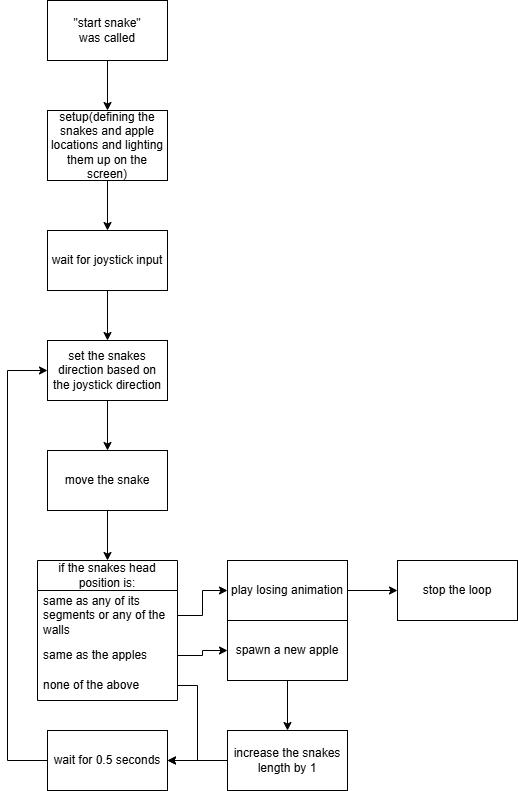

The diagram above was exported from draw.io. Its source (the exported page's mxGraphModel, read from the mxfile embedded in the PNG):
<mxGraphModel dx="950" dy="592" grid="1" gridSize="10" guides="1" tooltips="1" connect="1" arrows="1" fold="1" page="1" pageScale="1" pageWidth="850" pageHeight="1100" math="0" shadow="0">
  <root>
    <mxCell id="0" />
    <mxCell id="1" parent="0" />
    <mxCell id="HpKZfNXGrbjHtRd1Aug9-4" edge="1" parent="1" source="HpKZfNXGrbjHtRd1Aug9-1" style="edgeStyle=orthogonalEdgeStyle;rounded=0;orthogonalLoop=1;jettySize=auto;html=1;exitX=0.5;exitY=1;exitDx=0;exitDy=0;entryX=0.5;entryY=0;entryDx=0;entryDy=0;" target="HpKZfNXGrbjHtRd1Aug9-3">
      <mxGeometry relative="1" as="geometry" />
    </mxCell>
    <mxCell id="HpKZfNXGrbjHtRd1Aug9-1" parent="1" style="rounded=0;whiteSpace=wrap;html=1;" value="&quot;start snake&quot;&lt;div&gt;was called&lt;/div&gt;" vertex="1">
      <mxGeometry height="60" width="120" x="370" y="280" as="geometry" />
    </mxCell>
    <mxCell id="HpKZfNXGrbjHtRd1Aug9-6" edge="1" parent="1" source="HpKZfNXGrbjHtRd1Aug9-3" style="edgeStyle=orthogonalEdgeStyle;rounded=0;orthogonalLoop=1;jettySize=auto;html=1;exitX=0.5;exitY=1;exitDx=0;exitDy=0;" target="HpKZfNXGrbjHtRd1Aug9-5">
      <mxGeometry relative="1" as="geometry" />
    </mxCell>
    <mxCell id="HpKZfNXGrbjHtRd1Aug9-3" parent="1" style="rounded=0;whiteSpace=wrap;html=1;" value="setup(defining the snakes and apple locations and lighting them up on the screen)" vertex="1">
      <mxGeometry height="70" width="120" x="370" y="390" as="geometry" />
    </mxCell>
    <mxCell id="HpKZfNXGrbjHtRd1Aug9-8" edge="1" parent="1" source="HpKZfNXGrbjHtRd1Aug9-5" style="edgeStyle=orthogonalEdgeStyle;rounded=0;orthogonalLoop=1;jettySize=auto;html=1;exitX=0.5;exitY=1;exitDx=0;exitDy=0;" target="HpKZfNXGrbjHtRd1Aug9-7">
      <mxGeometry relative="1" as="geometry" />
    </mxCell>
    <mxCell id="HpKZfNXGrbjHtRd1Aug9-5" parent="1" style="rounded=0;whiteSpace=wrap;html=1;" value="wait for joystick input" vertex="1">
      <mxGeometry height="60" width="120" x="370" y="510" as="geometry" />
    </mxCell>
    <mxCell id="HpKZfNXGrbjHtRd1Aug9-11" edge="1" parent="1" source="HpKZfNXGrbjHtRd1Aug9-7" style="edgeStyle=orthogonalEdgeStyle;rounded=0;orthogonalLoop=1;jettySize=auto;html=1;exitX=0.5;exitY=1;exitDx=0;exitDy=0;entryX=0.5;entryY=0;entryDx=0;entryDy=0;" target="HpKZfNXGrbjHtRd1Aug9-10">
      <mxGeometry relative="1" as="geometry" />
    </mxCell>
    <mxCell id="HpKZfNXGrbjHtRd1Aug9-7" parent="1" style="rounded=0;whiteSpace=wrap;html=1;" value="set the snakes direction based on the joystick direction" vertex="1">
      <mxGeometry height="60" width="120" x="370" y="620" as="geometry" />
    </mxCell>
    <mxCell id="HpKZfNXGrbjHtRd1Aug9-16" edge="1" parent="1" source="HpKZfNXGrbjHtRd1Aug9-10" style="edgeStyle=orthogonalEdgeStyle;rounded=0;orthogonalLoop=1;jettySize=auto;html=1;exitX=0.5;exitY=1;exitDx=0;exitDy=0;entryX=0.5;entryY=0;entryDx=0;entryDy=0;">
      <mxGeometry relative="1" as="geometry">
        <mxPoint x="430" y="840" as="targetPoint" />
      </mxGeometry>
    </mxCell>
    <mxCell id="HpKZfNXGrbjHtRd1Aug9-10" parent="1" style="rounded=0;whiteSpace=wrap;html=1;" value="move the snake" vertex="1">
      <mxGeometry height="60" width="120" x="370" y="730" as="geometry" />
    </mxCell>
    <mxCell id="HpKZfNXGrbjHtRd1Aug9-19" edge="1" parent="1" source="HpKZfNXGrbjHtRd1Aug9-17" style="edgeStyle=orthogonalEdgeStyle;rounded=0;orthogonalLoop=1;jettySize=auto;html=1;exitX=0.5;exitY=1;exitDx=0;exitDy=0;" target="HpKZfNXGrbjHtRd1Aug9-18">
      <mxGeometry relative="1" as="geometry" />
    </mxCell>
    <mxCell id="HpKZfNXGrbjHtRd1Aug9-17" parent="1" style="rounded=0;whiteSpace=wrap;html=1;" value="spawn a new apple" vertex="1">
      <mxGeometry height="60" width="120" x="550" y="900" as="geometry" />
    </mxCell>
    <mxCell id="HpKZfNXGrbjHtRd1Aug9-42" edge="1" parent="1" source="HpKZfNXGrbjHtRd1Aug9-18" style="edgeStyle=orthogonalEdgeStyle;rounded=0;orthogonalLoop=1;jettySize=auto;html=1;exitX=0;exitY=0.5;exitDx=0;exitDy=0;entryX=1;entryY=0.5;entryDx=0;entryDy=0;" target="HpKZfNXGrbjHtRd1Aug9-22">
      <mxGeometry relative="1" as="geometry" />
    </mxCell>
    <mxCell id="HpKZfNXGrbjHtRd1Aug9-18" parent="1" style="rounded=0;whiteSpace=wrap;html=1;" value="increase the snakes length by 1" vertex="1">
      <mxGeometry height="60" width="120" x="550" y="1010" as="geometry" />
    </mxCell>
    <mxCell id="HpKZfNXGrbjHtRd1Aug9-44" edge="1" parent="1" source="HpKZfNXGrbjHtRd1Aug9-22" style="edgeStyle=orthogonalEdgeStyle;rounded=0;orthogonalLoop=1;jettySize=auto;html=1;exitX=0;exitY=0.5;exitDx=0;exitDy=0;entryX=0;entryY=0.5;entryDx=0;entryDy=0;" target="HpKZfNXGrbjHtRd1Aug9-7">
      <mxGeometry relative="1" as="geometry">
        <Array as="points">
          <mxPoint x="330" y="1040" />
          <mxPoint x="330" y="650" />
        </Array>
      </mxGeometry>
    </mxCell>
    <mxCell id="HpKZfNXGrbjHtRd1Aug9-22" parent="1" style="rounded=0;whiteSpace=wrap;html=1;" value="wait for 0.5 seconds" vertex="1">
      <mxGeometry height="60" width="120" x="370" y="1010" as="geometry" />
    </mxCell>
    <mxCell id="HpKZfNXGrbjHtRd1Aug9-32" parent="1" style="swimlane;fontStyle=0;childLayout=stackLayout;horizontal=1;startSize=30;horizontalStack=0;resizeParent=1;resizeParentMax=0;resizeLast=0;collapsible=1;marginBottom=0;whiteSpace=wrap;html=1;" value="if the snakes head position is:" vertex="1">
      <mxGeometry height="140" width="140" x="360" y="840" as="geometry" />
    </mxCell>
    <mxCell id="HpKZfNXGrbjHtRd1Aug9-33" parent="HpKZfNXGrbjHtRd1Aug9-32" style="text;strokeColor=none;fillColor=none;align=left;verticalAlign=middle;spacingLeft=4;spacingRight=4;overflow=hidden;points=[[0,0.5],[1,0.5]];portConstraint=eastwest;rotatable=0;whiteSpace=wrap;html=1;" value="same as any of its segments or any of the walls" vertex="1">
      <mxGeometry height="50" width="140" y="30" as="geometry" />
    </mxCell>
    <mxCell id="HpKZfNXGrbjHtRd1Aug9-34" parent="HpKZfNXGrbjHtRd1Aug9-32" style="text;strokeColor=none;fillColor=none;align=left;verticalAlign=middle;spacingLeft=4;spacingRight=4;overflow=hidden;points=[[0,0.5],[1,0.5]];portConstraint=eastwest;rotatable=0;whiteSpace=wrap;html=1;" value="same as the apples" vertex="1">
      <mxGeometry height="30" width="140" y="80" as="geometry" />
    </mxCell>
    <mxCell id="HpKZfNXGrbjHtRd1Aug9-35" parent="HpKZfNXGrbjHtRd1Aug9-32" style="text;strokeColor=none;fillColor=none;align=left;verticalAlign=middle;spacingLeft=4;spacingRight=4;overflow=hidden;points=[[0,0.5],[1,0.5]];portConstraint=eastwest;rotatable=0;whiteSpace=wrap;html=1;" value="none of the above" vertex="1">
      <mxGeometry height="30" width="140" y="110" as="geometry" />
    </mxCell>
    <mxCell id="HpKZfNXGrbjHtRd1Aug9-39" edge="1" parent="1" source="HpKZfNXGrbjHtRd1Aug9-34" style="edgeStyle=orthogonalEdgeStyle;rounded=0;orthogonalLoop=1;jettySize=auto;html=1;exitX=1;exitY=0.5;exitDx=0;exitDy=0;entryX=0;entryY=0.5;entryDx=0;entryDy=0;" target="HpKZfNXGrbjHtRd1Aug9-17">
      <mxGeometry relative="1" as="geometry" />
    </mxCell>
    <mxCell id="HpKZfNXGrbjHtRd1Aug9-46" edge="1" parent="1" source="HpKZfNXGrbjHtRd1Aug9-40" style="edgeStyle=orthogonalEdgeStyle;rounded=0;orthogonalLoop=1;jettySize=auto;html=1;exitX=1;exitY=0.5;exitDx=0;exitDy=0;entryX=0;entryY=0.5;entryDx=0;entryDy=0;" target="HpKZfNXGrbjHtRd1Aug9-45">
      <mxGeometry relative="1" as="geometry" />
    </mxCell>
    <mxCell id="HpKZfNXGrbjHtRd1Aug9-40" parent="1" style="rounded=0;whiteSpace=wrap;html=1;" value="play losing animation" vertex="1">
      <mxGeometry height="60" width="120" x="550" y="840" as="geometry" />
    </mxCell>
    <mxCell id="HpKZfNXGrbjHtRd1Aug9-41" edge="1" parent="1" source="HpKZfNXGrbjHtRd1Aug9-33" style="edgeStyle=orthogonalEdgeStyle;rounded=0;orthogonalLoop=1;jettySize=auto;html=1;exitX=1;exitY=0.5;exitDx=0;exitDy=0;entryX=0;entryY=0.5;entryDx=0;entryDy=0;" target="HpKZfNXGrbjHtRd1Aug9-40">
      <mxGeometry relative="1" as="geometry" />
    </mxCell>
    <mxCell id="HpKZfNXGrbjHtRd1Aug9-43" edge="1" parent="1" source="HpKZfNXGrbjHtRd1Aug9-35" style="edgeStyle=orthogonalEdgeStyle;rounded=0;orthogonalLoop=1;jettySize=auto;html=1;exitX=1;exitY=0.5;exitDx=0;exitDy=0;entryX=1;entryY=0.5;entryDx=0;entryDy=0;" target="HpKZfNXGrbjHtRd1Aug9-22">
      <mxGeometry relative="1" as="geometry" />
    </mxCell>
    <mxCell id="HpKZfNXGrbjHtRd1Aug9-45" parent="1" style="rounded=0;whiteSpace=wrap;html=1;" value="stop the loop" vertex="1">
      <mxGeometry height="60" width="120" x="720" y="840" as="geometry" />
    </mxCell>
  </root>
</mxGraphModel>